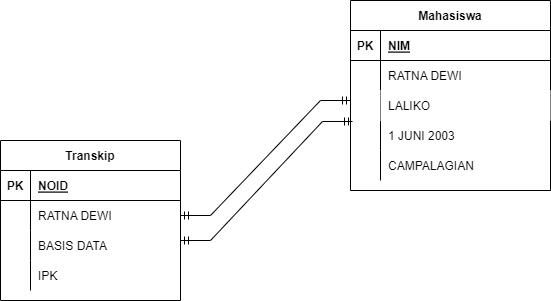

The diagram above was exported from draw.io. Its source (the exported page's mxGraphModel, read from the mxfile embedded in the PNG):
<mxGraphModel dx="867" dy="482" grid="1" gridSize="10" guides="1" tooltips="1" connect="1" arrows="1" fold="1" page="1" pageScale="1" pageWidth="850" pageHeight="1100" math="0" shadow="0">
  <root>
    <mxCell id="0" />
    <mxCell id="1" parent="0" />
    <mxCell id="Csp6Apo14tSe9l8WwRd--1" value="Transkip" style="shape=table;startSize=30;container=1;collapsible=1;childLayout=tableLayout;fixedRows=1;rowLines=0;fontStyle=1;align=center;resizeLast=1;" parent="1" vertex="1">
      <mxGeometry x="200" y="160" width="180" height="160" as="geometry" />
    </mxCell>
    <mxCell id="Csp6Apo14tSe9l8WwRd--2" value="" style="shape=tableRow;horizontal=0;startSize=0;swimlaneHead=0;swimlaneBody=0;fillColor=none;collapsible=0;dropTarget=0;points=[[0,0.5],[1,0.5]];portConstraint=eastwest;top=0;left=0;right=0;bottom=1;" parent="Csp6Apo14tSe9l8WwRd--1" vertex="1">
      <mxGeometry y="30" width="180" height="30" as="geometry" />
    </mxCell>
    <mxCell id="Csp6Apo14tSe9l8WwRd--3" value="PK" style="shape=partialRectangle;connectable=0;fillColor=none;top=0;left=0;bottom=0;right=0;fontStyle=1;overflow=hidden;" parent="Csp6Apo14tSe9l8WwRd--2" vertex="1">
      <mxGeometry width="30" height="30" as="geometry">
        <mxRectangle width="30" height="30" as="alternateBounds" />
      </mxGeometry>
    </mxCell>
    <mxCell id="Csp6Apo14tSe9l8WwRd--4" value="NOID" style="shape=partialRectangle;connectable=0;fillColor=none;top=0;left=0;bottom=0;right=0;align=left;spacingLeft=6;fontStyle=5;overflow=hidden;" parent="Csp6Apo14tSe9l8WwRd--2" vertex="1">
      <mxGeometry x="30" width="150" height="30" as="geometry">
        <mxRectangle width="150" height="30" as="alternateBounds" />
      </mxGeometry>
    </mxCell>
    <mxCell id="Csp6Apo14tSe9l8WwRd--5" value="" style="shape=tableRow;horizontal=0;startSize=0;swimlaneHead=0;swimlaneBody=0;fillColor=none;collapsible=0;dropTarget=0;points=[[0,0.5],[1,0.5]];portConstraint=eastwest;top=0;left=0;right=0;bottom=0;" parent="Csp6Apo14tSe9l8WwRd--1" vertex="1">
      <mxGeometry y="60" width="180" height="30" as="geometry" />
    </mxCell>
    <mxCell id="Csp6Apo14tSe9l8WwRd--6" value="" style="shape=partialRectangle;connectable=0;fillColor=none;top=0;left=0;bottom=0;right=0;editable=1;overflow=hidden;" parent="Csp6Apo14tSe9l8WwRd--5" vertex="1">
      <mxGeometry width="30" height="30" as="geometry">
        <mxRectangle width="30" height="30" as="alternateBounds" />
      </mxGeometry>
    </mxCell>
    <mxCell id="Csp6Apo14tSe9l8WwRd--7" value="RATNA DEWI" style="shape=partialRectangle;connectable=0;fillColor=none;top=0;left=0;bottom=0;right=0;align=left;spacingLeft=6;overflow=hidden;" parent="Csp6Apo14tSe9l8WwRd--5" vertex="1">
      <mxGeometry x="30" width="150" height="30" as="geometry">
        <mxRectangle width="150" height="30" as="alternateBounds" />
      </mxGeometry>
    </mxCell>
    <mxCell id="Csp6Apo14tSe9l8WwRd--8" value="" style="shape=tableRow;horizontal=0;startSize=0;swimlaneHead=0;swimlaneBody=0;fillColor=none;collapsible=0;dropTarget=0;points=[[0,0.5],[1,0.5]];portConstraint=eastwest;top=0;left=0;right=0;bottom=0;" parent="Csp6Apo14tSe9l8WwRd--1" vertex="1">
      <mxGeometry y="90" width="180" height="30" as="geometry" />
    </mxCell>
    <mxCell id="Csp6Apo14tSe9l8WwRd--9" value="" style="shape=partialRectangle;connectable=0;fillColor=none;top=0;left=0;bottom=0;right=0;editable=1;overflow=hidden;" parent="Csp6Apo14tSe9l8WwRd--8" vertex="1">
      <mxGeometry width="30" height="30" as="geometry">
        <mxRectangle width="30" height="30" as="alternateBounds" />
      </mxGeometry>
    </mxCell>
    <mxCell id="Csp6Apo14tSe9l8WwRd--10" value="BASIS DATA" style="shape=partialRectangle;connectable=0;fillColor=none;top=0;left=0;bottom=0;right=0;align=left;spacingLeft=6;overflow=hidden;" parent="Csp6Apo14tSe9l8WwRd--8" vertex="1">
      <mxGeometry x="30" width="150" height="30" as="geometry">
        <mxRectangle width="150" height="30" as="alternateBounds" />
      </mxGeometry>
    </mxCell>
    <mxCell id="Csp6Apo14tSe9l8WwRd--11" value="" style="shape=tableRow;horizontal=0;startSize=0;swimlaneHead=0;swimlaneBody=0;fillColor=none;collapsible=0;dropTarget=0;points=[[0,0.5],[1,0.5]];portConstraint=eastwest;top=0;left=0;right=0;bottom=0;" parent="Csp6Apo14tSe9l8WwRd--1" vertex="1">
      <mxGeometry y="120" width="180" height="30" as="geometry" />
    </mxCell>
    <mxCell id="Csp6Apo14tSe9l8WwRd--12" value="" style="shape=partialRectangle;connectable=0;fillColor=none;top=0;left=0;bottom=0;right=0;editable=1;overflow=hidden;" parent="Csp6Apo14tSe9l8WwRd--11" vertex="1">
      <mxGeometry width="30" height="30" as="geometry">
        <mxRectangle width="30" height="30" as="alternateBounds" />
      </mxGeometry>
    </mxCell>
    <mxCell id="Csp6Apo14tSe9l8WwRd--13" value="IPK" style="shape=partialRectangle;connectable=0;fillColor=none;top=0;left=0;bottom=0;right=0;align=left;spacingLeft=6;overflow=hidden;" parent="Csp6Apo14tSe9l8WwRd--11" vertex="1">
      <mxGeometry x="30" width="150" height="30" as="geometry">
        <mxRectangle width="150" height="30" as="alternateBounds" />
      </mxGeometry>
    </mxCell>
    <mxCell id="Csp6Apo14tSe9l8WwRd--14" value="Mahasiswa" style="shape=table;startSize=30;container=1;collapsible=1;childLayout=tableLayout;fixedRows=1;rowLines=0;fontStyle=1;align=center;resizeLast=1;" parent="1" vertex="1">
      <mxGeometry x="550" y="20" width="200" height="190" as="geometry" />
    </mxCell>
    <mxCell id="Csp6Apo14tSe9l8WwRd--15" value="" style="shape=tableRow;horizontal=0;startSize=0;swimlaneHead=0;swimlaneBody=0;fillColor=none;collapsible=0;dropTarget=0;points=[[0,0.5],[1,0.5]];portConstraint=eastwest;top=0;left=0;right=0;bottom=1;" parent="Csp6Apo14tSe9l8WwRd--14" vertex="1">
      <mxGeometry y="30" width="200" height="30" as="geometry" />
    </mxCell>
    <mxCell id="Csp6Apo14tSe9l8WwRd--16" value="PK" style="shape=partialRectangle;connectable=0;fillColor=none;top=0;left=0;bottom=0;right=0;fontStyle=1;overflow=hidden;" parent="Csp6Apo14tSe9l8WwRd--15" vertex="1">
      <mxGeometry width="30" height="30" as="geometry">
        <mxRectangle width="30" height="30" as="alternateBounds" />
      </mxGeometry>
    </mxCell>
    <mxCell id="Csp6Apo14tSe9l8WwRd--17" value="NIM" style="shape=partialRectangle;connectable=0;fillColor=none;top=0;left=0;bottom=0;right=0;align=left;spacingLeft=6;fontStyle=5;overflow=hidden;" parent="Csp6Apo14tSe9l8WwRd--15" vertex="1">
      <mxGeometry x="30" width="170" height="30" as="geometry">
        <mxRectangle width="170" height="30" as="alternateBounds" />
      </mxGeometry>
    </mxCell>
    <mxCell id="Csp6Apo14tSe9l8WwRd--18" value="" style="shape=tableRow;horizontal=0;startSize=0;swimlaneHead=0;swimlaneBody=0;fillColor=none;collapsible=0;dropTarget=0;points=[[0,0.5],[1,0.5]];portConstraint=eastwest;top=0;left=0;right=0;bottom=0;" parent="Csp6Apo14tSe9l8WwRd--14" vertex="1">
      <mxGeometry y="60" width="200" height="30" as="geometry" />
    </mxCell>
    <mxCell id="Csp6Apo14tSe9l8WwRd--19" value="" style="shape=partialRectangle;connectable=0;fillColor=none;top=0;left=0;bottom=0;right=0;editable=1;overflow=hidden;" parent="Csp6Apo14tSe9l8WwRd--18" vertex="1">
      <mxGeometry width="30" height="30" as="geometry">
        <mxRectangle width="30" height="30" as="alternateBounds" />
      </mxGeometry>
    </mxCell>
    <mxCell id="Csp6Apo14tSe9l8WwRd--20" value="RATNA DEWI" style="shape=partialRectangle;connectable=0;fillColor=none;top=0;left=0;bottom=0;right=0;align=left;spacingLeft=6;overflow=hidden;" parent="Csp6Apo14tSe9l8WwRd--18" vertex="1">
      <mxGeometry x="30" width="170" height="30" as="geometry">
        <mxRectangle width="170" height="30" as="alternateBounds" />
      </mxGeometry>
    </mxCell>
    <mxCell id="Csp6Apo14tSe9l8WwRd--21" value="" style="shape=tableRow;horizontal=0;startSize=0;swimlaneHead=0;swimlaneBody=0;fillColor=none;collapsible=0;dropTarget=0;points=[[0,0.5],[1,0.5]];portConstraint=eastwest;top=0;left=0;right=0;bottom=0;" parent="Csp6Apo14tSe9l8WwRd--14" vertex="1">
      <mxGeometry y="90" width="200" height="30" as="geometry" />
    </mxCell>
    <mxCell id="Csp6Apo14tSe9l8WwRd--22" value="" style="shape=partialRectangle;connectable=0;fillColor=none;top=0;left=0;bottom=0;right=0;editable=1;overflow=hidden;" parent="Csp6Apo14tSe9l8WwRd--21" vertex="1">
      <mxGeometry width="30" height="30" as="geometry">
        <mxRectangle width="30" height="30" as="alternateBounds" />
      </mxGeometry>
    </mxCell>
    <mxCell id="Csp6Apo14tSe9l8WwRd--23" value="LALIKO" style="shape=partialRectangle;connectable=0;top=0;left=0;bottom=0;right=0;align=left;spacingLeft=6;overflow=hidden;" parent="Csp6Apo14tSe9l8WwRd--21" vertex="1">
      <mxGeometry x="30" width="170" height="30" as="geometry">
        <mxRectangle width="170" height="30" as="alternateBounds" />
      </mxGeometry>
    </mxCell>
    <mxCell id="Csp6Apo14tSe9l8WwRd--33" style="shape=tableRow;horizontal=0;startSize=0;swimlaneHead=0;swimlaneBody=0;fillColor=none;collapsible=0;dropTarget=0;points=[[0,0.5],[1,0.5]];portConstraint=eastwest;top=0;left=0;right=0;bottom=0;" parent="Csp6Apo14tSe9l8WwRd--14" vertex="1">
      <mxGeometry y="120" width="200" height="30" as="geometry" />
    </mxCell>
    <mxCell id="Csp6Apo14tSe9l8WwRd--34" style="shape=partialRectangle;connectable=0;fillColor=none;top=0;left=0;bottom=0;right=0;editable=1;overflow=hidden;" parent="Csp6Apo14tSe9l8WwRd--33" vertex="1">
      <mxGeometry width="30" height="30" as="geometry">
        <mxRectangle width="30" height="30" as="alternateBounds" />
      </mxGeometry>
    </mxCell>
    <mxCell id="Csp6Apo14tSe9l8WwRd--35" value="1 JUNI 2003" style="shape=partialRectangle;connectable=0;fillColor=none;top=0;left=0;bottom=0;right=0;align=left;spacingLeft=6;overflow=hidden;" parent="Csp6Apo14tSe9l8WwRd--33" vertex="1">
      <mxGeometry x="30" width="170" height="30" as="geometry">
        <mxRectangle width="170" height="30" as="alternateBounds" />
      </mxGeometry>
    </mxCell>
    <mxCell id="Csp6Apo14tSe9l8WwRd--24" value="" style="shape=tableRow;horizontal=0;startSize=0;swimlaneHead=0;swimlaneBody=0;fillColor=none;collapsible=0;dropTarget=0;points=[[0,0.5],[1,0.5]];portConstraint=eastwest;top=0;left=0;right=0;bottom=0;" parent="Csp6Apo14tSe9l8WwRd--14" vertex="1">
      <mxGeometry y="150" width="200" height="30" as="geometry" />
    </mxCell>
    <mxCell id="Csp6Apo14tSe9l8WwRd--25" value="" style="shape=partialRectangle;connectable=0;fillColor=none;top=0;left=0;bottom=0;right=0;editable=1;overflow=hidden;" parent="Csp6Apo14tSe9l8WwRd--24" vertex="1">
      <mxGeometry width="30" height="30" as="geometry">
        <mxRectangle width="30" height="30" as="alternateBounds" />
      </mxGeometry>
    </mxCell>
    <mxCell id="Csp6Apo14tSe9l8WwRd--26" value="CAMPALAGIAN" style="shape=partialRectangle;connectable=0;fillColor=none;top=0;left=0;bottom=0;right=0;align=left;spacingLeft=6;overflow=hidden;" parent="Csp6Apo14tSe9l8WwRd--24" vertex="1">
      <mxGeometry x="30" width="170" height="30" as="geometry">
        <mxRectangle width="170" height="30" as="alternateBounds" />
      </mxGeometry>
    </mxCell>
    <mxCell id="Csp6Apo14tSe9l8WwRd--27" value="" style="edgeStyle=entityRelationEdgeStyle;fontSize=12;html=1;endArrow=ERmandOne;startArrow=ERmandOne;rounded=0;exitX=1;exitY=0.5;exitDx=0;exitDy=0;" parent="1" source="Csp6Apo14tSe9l8WwRd--5" edge="1">
      <mxGeometry width="100" height="100" relative="1" as="geometry">
        <mxPoint x="390" y="210" as="sourcePoint" />
        <mxPoint x="550" y="120" as="targetPoint" />
      </mxGeometry>
    </mxCell>
    <mxCell id="Csp6Apo14tSe9l8WwRd--29" value="" style="edgeStyle=entityRelationEdgeStyle;fontSize=12;html=1;endArrow=ERmandOne;startArrow=ERmandOne;rounded=0;entryX=0.01;entryY=0.033;entryDx=0;entryDy=0;entryPerimeter=0;" parent="1" target="Csp6Apo14tSe9l8WwRd--33" edge="1">
      <mxGeometry width="100" height="100" relative="1" as="geometry">
        <mxPoint x="380" y="260" as="sourcePoint" />
        <mxPoint x="500" y="160" as="targetPoint" />
      </mxGeometry>
    </mxCell>
  </root>
</mxGraphModel>